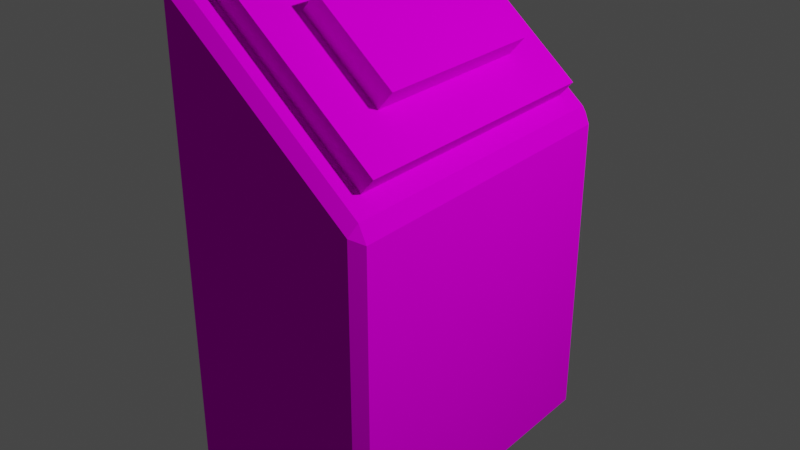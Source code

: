 # Source: bigredbutton.blend  (saved by Blender 2.91.10; exported with 4.5.12 LTS)
import bpy
from mathutils import Matrix  # noqa: F401  (used for matrix-valued properties, if any)

bpy.ops.wm.read_factory_settings(use_empty=True)
scene = bpy.context.scene
scene.name = 'Scene'

# ---- collections
col_collection = bpy.data.collections.new('Collection'); scene.collection.children.link(col_collection)

# ---- images (referenced by path relative to the original .blend; pixels are not part of the script)
import os
ASSET_DIR = os.environ.get("B2B_ASSET_DIR", "")  # directory of the original .blend (textures are referenced by path, not embedded)
HERE = os.path.dirname(os.path.abspath(__file__))  # packed textures are extracted next to this script under _unpacked/

def load_image(name, relpath, width, height, colorspace="sRGB"):
    """Load a texture the original file referenced (path relative to the .blend, or extracted next to this script)."""
    p = next((c for c in (os.path.join(HERE, relpath), os.path.join(ASSET_DIR, relpath)) if relpath and os.path.exists(c)), "")
    if p:
        img = bpy.data.images.load(p, check_existing=True)
        img.name = name
    else:  # same state as the original file: an image datablock whose file is absent (Cycles renders it pink)
        img = bpy.data.images.new(name, width, height)
        img.source = "FILE"
        img.filepath = "//" + (relpath or name)
    img.colorspace_settings.name = colorspace
    return img
img_industrial_big_red_button_png_001 = load_image('Industrial big red button.png.001', 'Industrial big red button.png', 1024, 1024, 'sRGB')

# ---- materials (node trees are filled in below, after node groups)
mat_material = bpy.data.materials.new('Material')
mat_material.alpha_threshold = 0.0
mat_material.use_transparent_shadow = False
mat_material.metallic = 1.0
mat_material.line_color = (0.0, 0.0, 0.0, 1.0)

# ---- material node trees
mat_material.use_nodes = True; mat_material.node_tree.nodes.clear()
_N = mat_material.node_tree.nodes; _L = mat_material.node_tree.links
n0 = _N.new('ShaderNodeOutputMaterial'); n0.name = 'Material Output'; n0.location = (300, 300)
n1 = _N.new('ShaderNodeSubsurfaceScattering'); n1.name = 'Subsurface Scattering'; n1.location = (100, 300)
n1.falloff = 'BURLEY'
n1.inputs[1].default_value = 0.0
n2 = _N.new('ShaderNodeTexImage'); n2.name = 'Image Texture'; n2.location = (-190, 280)
n2.image = img_industrial_big_red_button_png_001
n2.interpolation = 'Closest'
n3 = _N.new('ShaderNodeTexCoord'); n3.name = 'Texture Coordinate'; n3.location = (-380, 240)
_L.new(n1.outputs[0], n0.inputs[0])
_L.new(n2.outputs[0], n1.inputs[0])
_L.new(n3.outputs[2], n2.inputs[0])
n0.is_active_output = True

# ---- world
world_world = bpy.data.worlds.new('World'); scene.world = world_world
world_world.use_nodes = True; world_world.node_tree.nodes.clear()
_N = world_world.node_tree.nodes; _L = world_world.node_tree.links
n0 = _N.new('ShaderNodeOutputWorld'); n0.name = 'World Output'; n0.location = (300, 300)
n1 = _N.new('ShaderNodeBackground'); n1.name = 'Background'; n1.location = (10, 300)
n1.inputs[0].default_value = (0.05088, 0.05088, 0.05088, 1.0)
_L.new(n1.outputs[0], n0.inputs[0])
n0.is_active_output = True
world_world.color = (0.05088, 0.05088, 0.05088)
world_world.use_sun_shadow = False
world_world.sun_shadow_jitter_overblur = 0.0

# ---- lights
light_light = bpy.data.lights.new('Light', 'POINT')
light_light.transmission_factor = 0.0
light_light.energy = 1000.0
light_light.shadow_soft_size = 0.1
light_light.shadow_maximum_resolution = 0.006
light_light.use_absolute_resolution = True

# ---- meshes
me_cube = bpy.data.meshes.new('Cube')
me_cube.from_pydata([(0.0476, 0.8269, 2.115), (0.0476, -0.8269, 2.115), (-0.8668, 0.8269, 2.874), (-1.0, 1.0, 0.004538), (-0.8668, -0.8269, 2.874), (-1.0, -1.0, 0.004538), (-0.09821, 0.535, 2.397), (-0.09821, -0.535, 2.397), (-0.5633, 0.535, 2.783), (-0.5633, -0.535, 2.783), (0.1264, -0.8269, 2.21), (-0.788, -0.8269, 2.969), (0.1264, 0.8269, 2.21), (-0.788, 0.8269, 2.969), (-0.02511, 0.535, 2.485), (-0.02511, -0.535, 2.485), (-0.4902, 0.535, 2.871), (-0.4902, -0.535, 2.871), (-0.007264, 0.535, 2.506), (-0.007264, -0.535, 2.506), (-0.4724, 0.535, 2.892), (-0.4724, -0.535, 2.892), (0.1808, 0.9392, 0.06533), (0.12, 1.0, 0.004538), (0.1808, -0.9392, 0.06533), (0.12, -1.0, 0.004538), (0.1808, -0.9392, 1.944), (0.134, -0.9392, 2.043), (0.12, -1.0, 1.984), (-0.9532, -0.9392, 2.946), (-1.0, -1.0, 2.914), (0.12, 1.0, 1.984), (0.134, 0.9392, 2.043), (0.1808, 0.9392, 1.944), (-0.9532, 0.9392, 2.946), (-1.0, 1.0, 2.914)], [], [(2, 4, 11, 13), (1, 4, 29, 27), (4, 2, 34, 29), (25, 28, 30, 5), (3, 23, 25, 5), (22, 33, 26, 24), (0, 1, 27, 32), (5, 30, 35, 3), (2, 0, 32, 34), (6, 8, 16, 14), (4, 1, 10, 11), (0, 2, 13, 12), (1, 0, 12, 10), (7, 9, 11, 10), (6, 7, 10, 12), (9, 8, 13, 11), (8, 6, 12, 13), (16, 17, 21, 20), (7, 6, 14, 15), (8, 9, 17, 16), (9, 7, 15, 17), (18, 20, 21, 19), (17, 15, 19, 21), (14, 16, 20, 18), (15, 14, 18, 19), (26, 27, 28), (31, 32, 33), (33, 22, 23, 31), (28, 25, 24, 26), (27, 29, 30, 28), (32, 27, 26, 33), (29, 34, 35, 30), (34, 32, 31, 35), (25, 23, 22, 24), (3, 35, 31, 23)])
_uv = me_cube.uv_layers.new(name='UVMap')
_uv.uv.foreach_set('vector', [0.3832, 0.213, 0.3832, 0.1445, 0.3722, 0.1445, 0.3722, 0.213, 0.2896, 0.2648, 0.3832, 0.2648, 0.3832, 0.2567, 0.2896, 0.2567, 0.3714, 0.213, 0.3714, 0.1445, 0.3604, 0.1445, 0.3604, 0.213, 0.1951, 0.1439, 0.3832, 0.1439, 0.3832, 0.07538, 0.1951, 0.07538, 0.2888, 0.1445, 0.1951, 0.1445, 0.1951, 0.2821, 0.2888, 0.2821, 0.1944, 0.006292, 0.006292, 0.006292, 0.006292, 0.1439, 0.1944, 0.1439, 0.2896, 0.2389, 0.3832, 0.2389, 0.3832, 0.2308, 0.2896, 0.2308, 0.1944, 0.1445, 0.006292, 0.1445, 0.006292, 0.2821, 0.1944, 0.2821, 0.3242, 0.213, 0.3242, 0.1445, 0.3132, 0.1445, 0.3132, 0.213, 0.5392, 0.5728, 0.5392, 0.007832, 0.5182, 0.007832, 0.5182, 0.5728, 0.2896, 0.2562, 0.3832, 0.2562, 0.3832, 0.2481, 0.2896, 0.2481, 0.336, 0.213, 0.336, 0.1445, 0.325, 0.1445, 0.325, 0.213, 0.2896, 0.2475, 0.3832, 0.2475, 0.3832, 0.2395, 0.2896, 0.2395, 0.3642, 0.1487, 0.3303, 0.1515, 0.3322, 0.1742, 0.366, 0.1714, 0.3108, 0.1818, 0.3465, 0.2684, 0.3619, 0.262, 0.3261, 0.1758, 0.273, 0.2014, 0.3373, 0.1778, 0.3295, 0.1564, 0.2646, 0.1805, 0.2895, 0.2656, 0.3255, 0.2949, 0.3361, 0.2819, 0.3, 0.2526, 0.4398, 1.008, 0.4398, 0.007832, 0.4347, 0.007832, 0.4347, 1.008, 0.4869, 1.008, 0.4869, 0.007832, 0.4659, 0.007832, 0.4659, 1.008, 0.4608, 1.008, 0.4608, 0.007832, 0.4398, 0.007832, 0.4398, 1.008, 0.513, 0.5728, 0.513, 0.007832, 0.4921, 0.007832, 0.4921, 0.5728, 0.8277, 0.698, 0.831, 0.8274, 0.6019, 0.8333, 0.5986, 0.7039, 0.4921, 0.5728, 0.4921, 0.007832, 0.4869, 0.007832, 0.4869, 0.5728, 0.5182, 0.5728, 0.5182, 0.007832, 0.513, 0.007832, 0.513, 0.5728, 0.4659, 1.008, 0.4659, 0.007832, 0.4608, 0.007832, 0.4608, 1.008, 0.3419, 0.1793, 0.3372, 0.1828, 0.3419, 0.1828, 0.3368, 0.179, 0.3415, 0.179, 0.3368, 0.1825, 0.3891, 0.1439, 0.3891, 0.006292, 0.384, 0.006292, 0.384, 0.1439, 0.006292, 0.2864, 0.1944, 0.2864, 0.1944, 0.2827, 0.006292, 0.2827, 0.395, 0.213, 0.395, 0.1445, 0.3899, 0.1445, 0.3899, 0.213, 0.1951, 0.2864, 0.3832, 0.2864, 0.3832, 0.2827, 0.1951, 0.2827, 0.3891, 0.2821, 0.3891, 0.1445, 0.384, 0.1445, 0.384, 0.2821, 0.006292, 0.2907, 0.09993, 0.2907, 0.09993, 0.287, 0.006292, 0.287, 0.395, 0.1439, 0.395, 0.006292, 0.3899, 0.006292, 0.3899, 0.1439, 0.1951, 0.07481, 0.3832, 0.07481, 0.3832, 0.006292, 0.1951, 0.006292])
me_cube.materials.append(mat_material)
me_cube.use_remesh_preserve_volume = False
me_cube.use_remesh_preserve_attributes = False
me_cube.use_mirror_vertex_groups = False
me_cube.update()

# ---- objects
ob_cube = bpy.data.objects.new('Cube', me_cube)
ob_light = bpy.data.objects.new('Light', light_light)

# ---- transforms, parenting, visibility, modifiers, constraints
ob_cube.location = (0.0, 0.0, 0.0)
ob_cube.lock_rotations_4d = False
ob_cube.empty_display_type = 'ARROWS'
ob_cube.lineart.crease_threshold = 0.0
ob_light.location = (4.076, 1.005, 5.904)
ob_light.rotation_euler = (0.6503, 0.05522, 1.866)
ob_light.lock_rotations_4d = False
ob_light.empty_display_type = 'ARROWS'
ob_light.color = (0.0, 0.0, 0.0, 0.0)
ob_light.lineart.crease_threshold = 0.0

# ---- collection membership
col_collection.objects.link(ob_cube)
col_collection.objects.link(ob_light)

# ---- scene / render settings (as saved in the file)
scene.frame_start = 1; scene.frame_end = 250; scene.frame_set(1)
scene.render.engine = 'BLENDER_EEVEE_NEXT'
scene.cycles.use_denoising = False
scene.cycles.samples = 128
scene.cycles.sampling_pattern = 'TABULATED_SOBOL'
scene.cycles.use_adaptive_sampling = False
scene.cycles.use_light_tree = False
scene.view_settings.view_transform = 'Filmic'
bpy.context.view_layer.update()

# ---- added for rendering (the .blend has no active camera): camera
cam_auto = bpy.data.cameras.new('AutoCamera')
cam_auto.lens = 50.0
cam_auto.sensor_width = 36.0
cam_auto.clip_end = 1000.0
ob_auto_camera = bpy.data.objects.new('AutoCamera', cam_auto)
scene.collection.objects.link(ob_auto_camera)
ob_auto_camera.location = (3.07473, -4.18118, 4.2742)
ob_auto_camera.rotation_euler = (1.09748, -7.21219e-08, 0.694738)
scene.camera = ob_auto_camera
bpy.context.view_layer.update()
